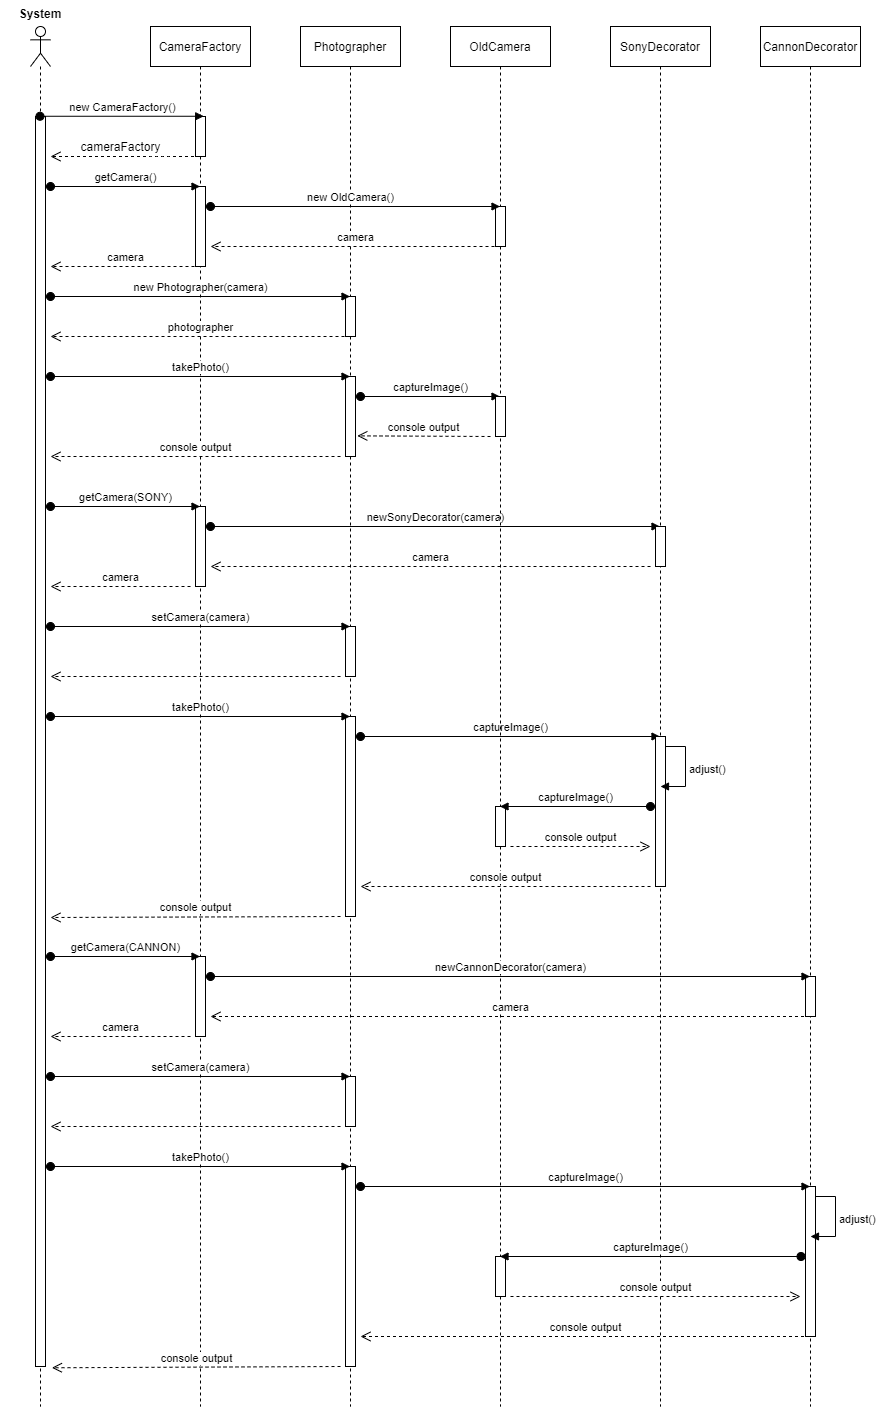

The diagram above was exported from draw.io. Its source (the exported page's mxGraphModel, read from the mxfile embedded in the PNG):
<mxGraphModel dx="1278" dy="584" grid="0" gridSize="10" guides="1" tooltips="1" connect="1" arrows="1" fold="1" page="1" pageScale="1" pageWidth="850" pageHeight="1100" math="0" shadow="0">
  <root>
    <mxCell id="0" />
    <mxCell id="1" parent="0" />
    <mxCell id="UMUzdiiHnUEPilo7o300-3" value="CameraFactory" style="shape=umlLifeline;perimeter=lifelinePerimeter;whiteSpace=wrap;html=1;container=1;collapsible=0;recursiveResize=0;outlineConnect=0;" vertex="1" parent="1">
      <mxGeometry x="220" y="60" width="100" height="1380" as="geometry" />
    </mxCell>
    <mxCell id="UMUzdiiHnUEPilo7o300-5" value="" style="html=1;points=[];perimeter=orthogonalPerimeter;" vertex="1" parent="UMUzdiiHnUEPilo7o300-3">
      <mxGeometry x="45" y="90" width="10" height="40" as="geometry" />
    </mxCell>
    <mxCell id="UMUzdiiHnUEPilo7o300-46" value="" style="html=1;points=[];perimeter=orthogonalPerimeter;" vertex="1" parent="UMUzdiiHnUEPilo7o300-3">
      <mxGeometry x="45" y="480" width="10" height="80" as="geometry" />
    </mxCell>
    <mxCell id="UMUzdiiHnUEPilo7o300-49" value="newSonyDecorator(camera)" style="html=1;verticalAlign=bottom;startArrow=oval;startFill=1;endArrow=block;startSize=8;" edge="1" parent="UMUzdiiHnUEPilo7o300-3" target="UMUzdiiHnUEPilo7o300-25">
      <mxGeometry width="60" relative="1" as="geometry">
        <mxPoint x="60" y="500" as="sourcePoint" />
        <mxPoint x="120" y="500" as="targetPoint" />
      </mxGeometry>
    </mxCell>
    <mxCell id="UMUzdiiHnUEPilo7o300-4" value="" style="shape=umlLifeline;participant=umlActor;perimeter=lifelinePerimeter;whiteSpace=wrap;html=1;container=1;collapsible=0;recursiveResize=0;verticalAlign=top;spacingTop=36;labelBackgroundColor=#ffffff;outlineConnect=0;" vertex="1" parent="1">
      <mxGeometry x="100" y="60" width="20" height="1380" as="geometry" />
    </mxCell>
    <mxCell id="UMUzdiiHnUEPilo7o300-12" value="" style="html=1;points=[];perimeter=orthogonalPerimeter;" vertex="1" parent="UMUzdiiHnUEPilo7o300-4">
      <mxGeometry x="5" y="90" width="10" height="1250" as="geometry" />
    </mxCell>
    <mxCell id="UMUzdiiHnUEPilo7o300-6" value="Photographer" style="shape=umlLifeline;perimeter=lifelinePerimeter;whiteSpace=wrap;html=1;container=1;collapsible=0;recursiveResize=0;outlineConnect=0;" vertex="1" parent="1">
      <mxGeometry x="370" y="60" width="100" height="1380" as="geometry" />
    </mxCell>
    <mxCell id="UMUzdiiHnUEPilo7o300-28" value="" style="html=1;points=[];perimeter=orthogonalPerimeter;" vertex="1" parent="UMUzdiiHnUEPilo7o300-6">
      <mxGeometry x="45" y="270" width="10" height="40" as="geometry" />
    </mxCell>
    <mxCell id="UMUzdiiHnUEPilo7o300-33" value="" style="html=1;points=[];perimeter=orthogonalPerimeter;" vertex="1" parent="UMUzdiiHnUEPilo7o300-6">
      <mxGeometry x="45" y="350" width="10" height="80" as="geometry" />
    </mxCell>
    <mxCell id="UMUzdiiHnUEPilo7o300-42" value="captureImage()" style="html=1;verticalAlign=bottom;startArrow=oval;startFill=1;endArrow=block;startSize=8;" edge="1" parent="UMUzdiiHnUEPilo7o300-6" target="UMUzdiiHnUEPilo7o300-7">
      <mxGeometry width="60" relative="1" as="geometry">
        <mxPoint x="60" y="370" as="sourcePoint" />
        <mxPoint x="120" y="370" as="targetPoint" />
      </mxGeometry>
    </mxCell>
    <mxCell id="UMUzdiiHnUEPilo7o300-52" value="" style="html=1;points=[];perimeter=orthogonalPerimeter;" vertex="1" parent="UMUzdiiHnUEPilo7o300-6">
      <mxGeometry x="45" y="600" width="10" height="50" as="geometry" />
    </mxCell>
    <mxCell id="UMUzdiiHnUEPilo7o300-56" value="" style="html=1;points=[];perimeter=orthogonalPerimeter;" vertex="1" parent="UMUzdiiHnUEPilo7o300-6">
      <mxGeometry x="45" y="690" width="10" height="200" as="geometry" />
    </mxCell>
    <mxCell id="UMUzdiiHnUEPilo7o300-58" value="captureImage()" style="html=1;verticalAlign=bottom;startArrow=oval;startFill=1;endArrow=block;startSize=8;" edge="1" parent="UMUzdiiHnUEPilo7o300-6" target="UMUzdiiHnUEPilo7o300-25">
      <mxGeometry width="60" relative="1" as="geometry">
        <mxPoint x="60" y="710" as="sourcePoint" />
        <mxPoint x="120" y="710" as="targetPoint" />
      </mxGeometry>
    </mxCell>
    <mxCell id="UMUzdiiHnUEPilo7o300-7" value="OldCamera" style="shape=umlLifeline;perimeter=lifelinePerimeter;whiteSpace=wrap;html=1;container=1;collapsible=0;recursiveResize=0;outlineConnect=0;" vertex="1" parent="1">
      <mxGeometry x="520" y="60" width="100" height="1380" as="geometry" />
    </mxCell>
    <mxCell id="UMUzdiiHnUEPilo7o300-21" value="" style="html=1;points=[];perimeter=orthogonalPerimeter;" vertex="1" parent="UMUzdiiHnUEPilo7o300-7">
      <mxGeometry x="45" y="180" width="10" height="40" as="geometry" />
    </mxCell>
    <mxCell id="UMUzdiiHnUEPilo7o300-41" value="" style="html=1;points=[];perimeter=orthogonalPerimeter;" vertex="1" parent="UMUzdiiHnUEPilo7o300-7">
      <mxGeometry x="45" y="370" width="10" height="40" as="geometry" />
    </mxCell>
    <mxCell id="UMUzdiiHnUEPilo7o300-61" value="" style="html=1;points=[];perimeter=orthogonalPerimeter;" vertex="1" parent="UMUzdiiHnUEPilo7o300-7">
      <mxGeometry x="45" y="780" width="10" height="40" as="geometry" />
    </mxCell>
    <mxCell id="UMUzdiiHnUEPilo7o300-8" value="System" style="text;align=center;fontStyle=1;verticalAlign=middle;spacingLeft=3;spacingRight=3;strokeColor=none;rotatable=0;points=[[0,0.5],[1,0.5]];portConstraint=eastwest;" vertex="1" parent="1">
      <mxGeometry x="70" y="34" width="80" height="26" as="geometry" />
    </mxCell>
    <mxCell id="UMUzdiiHnUEPilo7o300-11" value="" style="html=1;verticalAlign=bottom;endArrow=open;dashed=1;endSize=8;" edge="1" parent="1" source="UMUzdiiHnUEPilo7o300-3">
      <mxGeometry relative="1" as="geometry">
        <mxPoint x="270" y="250" as="sourcePoint" />
        <mxPoint x="120" y="190" as="targetPoint" />
        <Array as="points">
          <mxPoint x="230" y="190" />
        </Array>
      </mxGeometry>
    </mxCell>
    <mxCell id="UMUzdiiHnUEPilo7o300-10" value="new CameraFactory()" style="html=1;verticalAlign=bottom;startArrow=oval;startFill=1;endArrow=block;startSize=8;entryX=0.82;entryY=-0.006;entryDx=0;entryDy=0;entryPerimeter=0;" edge="1" parent="1" source="UMUzdiiHnUEPilo7o300-4" target="UMUzdiiHnUEPilo7o300-5">
      <mxGeometry width="60" relative="1" as="geometry">
        <mxPoint x="150" y="150" as="sourcePoint" />
        <mxPoint x="170" y="150" as="targetPoint" />
      </mxGeometry>
    </mxCell>
    <mxCell id="UMUzdiiHnUEPilo7o300-13" value="" style="html=1;points=[];perimeter=orthogonalPerimeter;" vertex="1" parent="1">
      <mxGeometry x="265" y="220" width="10" height="80" as="geometry" />
    </mxCell>
    <mxCell id="UMUzdiiHnUEPilo7o300-15" value="getCamera()" style="html=1;verticalAlign=bottom;startArrow=oval;startFill=1;endArrow=block;startSize=8;" edge="1" parent="1" target="UMUzdiiHnUEPilo7o300-3">
      <mxGeometry width="60" relative="1" as="geometry">
        <mxPoint x="120" y="220" as="sourcePoint" />
        <mxPoint x="170" y="220" as="targetPoint" />
      </mxGeometry>
    </mxCell>
    <mxCell id="UMUzdiiHnUEPilo7o300-16" value="cameraFactory" style="text;html=1;align=center;verticalAlign=middle;resizable=0;points=[];autosize=1;" vertex="1" parent="1">
      <mxGeometry x="140" y="170" width="100" height="20" as="geometry" />
    </mxCell>
    <mxCell id="UMUzdiiHnUEPilo7o300-22" value="new OldCamera()" style="html=1;verticalAlign=bottom;startArrow=oval;startFill=1;endArrow=block;startSize=8;" edge="1" parent="1" target="UMUzdiiHnUEPilo7o300-7">
      <mxGeometry x="-0.0328" width="60" relative="1" as="geometry">
        <mxPoint x="280" y="240" as="sourcePoint" />
        <mxPoint x="350" y="240" as="targetPoint" />
        <mxPoint as="offset" />
      </mxGeometry>
    </mxCell>
    <mxCell id="UMUzdiiHnUEPilo7o300-23" value="camera" style="html=1;verticalAlign=bottom;endArrow=open;dashed=1;endSize=8;" edge="1" parent="1">
      <mxGeometry relative="1" as="geometry">
        <mxPoint x="570" y="280" as="sourcePoint" />
        <mxPoint x="280" y="280" as="targetPoint" />
      </mxGeometry>
    </mxCell>
    <mxCell id="UMUzdiiHnUEPilo7o300-24" value="camera" style="html=1;verticalAlign=bottom;endArrow=open;dashed=1;endSize=8;" edge="1" parent="1">
      <mxGeometry relative="1" as="geometry">
        <mxPoint x="270" y="300" as="sourcePoint" />
        <mxPoint x="120" y="300" as="targetPoint" />
      </mxGeometry>
    </mxCell>
    <mxCell id="UMUzdiiHnUEPilo7o300-25" value="SonyDecorator" style="shape=umlLifeline;perimeter=lifelinePerimeter;whiteSpace=wrap;html=1;container=1;collapsible=0;recursiveResize=0;outlineConnect=0;" vertex="1" parent="1">
      <mxGeometry x="680" y="60" width="100" height="1380" as="geometry" />
    </mxCell>
    <mxCell id="UMUzdiiHnUEPilo7o300-48" value="" style="html=1;points=[];perimeter=orthogonalPerimeter;" vertex="1" parent="UMUzdiiHnUEPilo7o300-25">
      <mxGeometry x="45" y="500" width="10" height="40" as="geometry" />
    </mxCell>
    <mxCell id="UMUzdiiHnUEPilo7o300-55" value="" style="html=1;points=[];perimeter=orthogonalPerimeter;" vertex="1" parent="UMUzdiiHnUEPilo7o300-25">
      <mxGeometry x="45" y="710" width="10" height="150" as="geometry" />
    </mxCell>
    <mxCell id="UMUzdiiHnUEPilo7o300-26" value="CannonDecorator" style="shape=umlLifeline;perimeter=lifelinePerimeter;whiteSpace=wrap;html=1;container=1;collapsible=0;recursiveResize=0;outlineConnect=0;" vertex="1" parent="1">
      <mxGeometry x="830" y="60" width="100" height="1380" as="geometry" />
    </mxCell>
    <mxCell id="UMUzdiiHnUEPilo7o300-150" value="" style="html=1;points=[];perimeter=orthogonalPerimeter;" vertex="1" parent="UMUzdiiHnUEPilo7o300-26">
      <mxGeometry x="45" y="950" width="10" height="40" as="geometry" />
    </mxCell>
    <mxCell id="UMUzdiiHnUEPilo7o300-151" value="" style="html=1;points=[];perimeter=orthogonalPerimeter;" vertex="1" parent="UMUzdiiHnUEPilo7o300-26">
      <mxGeometry x="45" y="1160" width="10" height="150" as="geometry" />
    </mxCell>
    <mxCell id="UMUzdiiHnUEPilo7o300-29" value="new Photographer(camera)" style="html=1;verticalAlign=bottom;startArrow=oval;startFill=1;endArrow=block;startSize=8;" edge="1" parent="1" target="UMUzdiiHnUEPilo7o300-6">
      <mxGeometry width="60" relative="1" as="geometry">
        <mxPoint x="120" y="330" as="sourcePoint" />
        <mxPoint x="180" y="330" as="targetPoint" />
      </mxGeometry>
    </mxCell>
    <mxCell id="UMUzdiiHnUEPilo7o300-32" value="photographer" style="html=1;verticalAlign=bottom;endArrow=open;dashed=1;endSize=8;" edge="1" parent="1">
      <mxGeometry relative="1" as="geometry">
        <mxPoint x="420" y="370" as="sourcePoint" />
        <mxPoint x="120" y="370" as="targetPoint" />
      </mxGeometry>
    </mxCell>
    <mxCell id="UMUzdiiHnUEPilo7o300-34" value="takePhoto()" style="html=1;verticalAlign=bottom;startArrow=oval;startFill=1;endArrow=block;startSize=8;" edge="1" parent="1" target="UMUzdiiHnUEPilo7o300-6">
      <mxGeometry width="60" relative="1" as="geometry">
        <mxPoint x="120" y="410" as="sourcePoint" />
        <mxPoint x="180" y="410" as="targetPoint" />
      </mxGeometry>
    </mxCell>
    <mxCell id="UMUzdiiHnUEPilo7o300-43" value="console output" style="html=1;verticalAlign=bottom;endArrow=open;dashed=1;endSize=8;entryX=1.18;entryY=0.742;entryDx=0;entryDy=0;entryPerimeter=0;" edge="1" parent="1" target="UMUzdiiHnUEPilo7o300-33">
      <mxGeometry relative="1" as="geometry">
        <mxPoint x="560" y="470" as="sourcePoint" />
        <mxPoint x="480" y="470" as="targetPoint" />
      </mxGeometry>
    </mxCell>
    <mxCell id="UMUzdiiHnUEPilo7o300-44" value="console output" style="html=1;verticalAlign=bottom;endArrow=open;dashed=1;endSize=8;" edge="1" parent="1">
      <mxGeometry relative="1" as="geometry">
        <mxPoint x="410" y="490" as="sourcePoint" />
        <mxPoint x="120" y="490" as="targetPoint" />
      </mxGeometry>
    </mxCell>
    <mxCell id="UMUzdiiHnUEPilo7o300-47" value="getCamera(SONY)" style="html=1;verticalAlign=bottom;startArrow=oval;startFill=1;endArrow=block;startSize=8;" edge="1" parent="1" target="UMUzdiiHnUEPilo7o300-3">
      <mxGeometry width="60" relative="1" as="geometry">
        <mxPoint x="120" y="540" as="sourcePoint" />
        <mxPoint x="180" y="540" as="targetPoint" />
      </mxGeometry>
    </mxCell>
    <mxCell id="UMUzdiiHnUEPilo7o300-50" value="camera" style="html=1;verticalAlign=bottom;endArrow=open;dashed=1;endSize=8;" edge="1" parent="1">
      <mxGeometry relative="1" as="geometry">
        <mxPoint x="720" y="600" as="sourcePoint" />
        <mxPoint x="280" y="600" as="targetPoint" />
      </mxGeometry>
    </mxCell>
    <mxCell id="UMUzdiiHnUEPilo7o300-51" value="camera" style="html=1;verticalAlign=bottom;endArrow=open;dashed=1;endSize=8;" edge="1" parent="1">
      <mxGeometry relative="1" as="geometry">
        <mxPoint x="260" y="620" as="sourcePoint" />
        <mxPoint x="120" y="620" as="targetPoint" />
      </mxGeometry>
    </mxCell>
    <mxCell id="UMUzdiiHnUEPilo7o300-53" value="setCamera(camera)" style="html=1;verticalAlign=bottom;startArrow=oval;startFill=1;endArrow=block;startSize=8;" edge="1" parent="1" target="UMUzdiiHnUEPilo7o300-6">
      <mxGeometry width="60" relative="1" as="geometry">
        <mxPoint x="120" y="660" as="sourcePoint" />
        <mxPoint x="180" y="660" as="targetPoint" />
      </mxGeometry>
    </mxCell>
    <mxCell id="UMUzdiiHnUEPilo7o300-54" value="" style="html=1;verticalAlign=bottom;endArrow=open;dashed=1;endSize=8;" edge="1" parent="1">
      <mxGeometry relative="1" as="geometry">
        <mxPoint x="410" y="710" as="sourcePoint" />
        <mxPoint x="120" y="710" as="targetPoint" />
      </mxGeometry>
    </mxCell>
    <mxCell id="UMUzdiiHnUEPilo7o300-57" value="takePhoto()" style="html=1;verticalAlign=bottom;startArrow=oval;startFill=1;endArrow=block;startSize=8;" edge="1" parent="1" target="UMUzdiiHnUEPilo7o300-6">
      <mxGeometry width="60" relative="1" as="geometry">
        <mxPoint x="120" y="750" as="sourcePoint" />
        <mxPoint x="180" y="750" as="targetPoint" />
      </mxGeometry>
    </mxCell>
    <mxCell id="UMUzdiiHnUEPilo7o300-62" value="captureImage()" style="html=1;verticalAlign=bottom;startArrow=oval;startFill=1;endArrow=block;startSize=8;" edge="1" parent="1" target="UMUzdiiHnUEPilo7o300-7">
      <mxGeometry width="60" relative="1" as="geometry">
        <mxPoint x="720" y="840" as="sourcePoint" />
        <mxPoint x="660" y="840" as="targetPoint" />
      </mxGeometry>
    </mxCell>
    <mxCell id="UMUzdiiHnUEPilo7o300-64" value="adjust()" style="edgeStyle=orthogonalEdgeStyle;html=1;align=left;spacingLeft=2;endArrow=block;rounded=0;" edge="1" parent="1">
      <mxGeometry relative="1" as="geometry">
        <mxPoint x="735" y="780" as="sourcePoint" />
        <Array as="points">
          <mxPoint x="755" y="780" />
        </Array>
        <mxPoint x="730" y="820" as="targetPoint" />
      </mxGeometry>
    </mxCell>
    <mxCell id="UMUzdiiHnUEPilo7o300-65" value="console output" style="html=1;verticalAlign=bottom;endArrow=open;dashed=1;endSize=8;" edge="1" parent="1">
      <mxGeometry relative="1" as="geometry">
        <mxPoint x="580" y="880" as="sourcePoint" />
        <mxPoint x="720" y="880" as="targetPoint" />
      </mxGeometry>
    </mxCell>
    <mxCell id="UMUzdiiHnUEPilo7o300-66" value="console output" style="html=1;verticalAlign=bottom;endArrow=open;dashed=1;endSize=8;" edge="1" parent="1">
      <mxGeometry relative="1" as="geometry">
        <mxPoint x="720" y="920" as="sourcePoint" />
        <mxPoint x="430" y="920" as="targetPoint" />
      </mxGeometry>
    </mxCell>
    <mxCell id="UMUzdiiHnUEPilo7o300-67" value="console output" style="html=1;verticalAlign=bottom;endArrow=open;dashed=1;endSize=8;" edge="1" parent="1">
      <mxGeometry relative="1" as="geometry">
        <mxPoint x="410" y="950" as="sourcePoint" />
        <mxPoint x="120" y="951" as="targetPoint" />
      </mxGeometry>
    </mxCell>
    <mxCell id="UMUzdiiHnUEPilo7o300-144" value="" style="html=1;points=[];perimeter=orthogonalPerimeter;" vertex="1" parent="1">
      <mxGeometry x="265" y="990" width="10" height="80" as="geometry" />
    </mxCell>
    <mxCell id="UMUzdiiHnUEPilo7o300-145" value="newCannonDecorator(camera)" style="html=1;verticalAlign=bottom;startArrow=oval;startFill=1;endArrow=block;startSize=8;" edge="1" parent="1" target="UMUzdiiHnUEPilo7o300-26">
      <mxGeometry width="60" relative="1" as="geometry">
        <mxPoint x="280" y="1010" as="sourcePoint" />
        <mxPoint x="729.5" y="1010" as="targetPoint" />
      </mxGeometry>
    </mxCell>
    <mxCell id="UMUzdiiHnUEPilo7o300-146" value="" style="html=1;points=[];perimeter=orthogonalPerimeter;" vertex="1" parent="1">
      <mxGeometry x="415" y="1110" width="10" height="50" as="geometry" />
    </mxCell>
    <mxCell id="UMUzdiiHnUEPilo7o300-147" value="" style="html=1;points=[];perimeter=orthogonalPerimeter;" vertex="1" parent="1">
      <mxGeometry x="415" y="1200" width="10" height="200" as="geometry" />
    </mxCell>
    <mxCell id="UMUzdiiHnUEPilo7o300-148" value="captureImage()" style="html=1;verticalAlign=bottom;startArrow=oval;startFill=1;endArrow=block;startSize=8;" edge="1" parent="1" target="UMUzdiiHnUEPilo7o300-26">
      <mxGeometry width="60" relative="1" as="geometry">
        <mxPoint x="430" y="1220" as="sourcePoint" />
        <mxPoint x="729.5" y="1220" as="targetPoint" />
      </mxGeometry>
    </mxCell>
    <mxCell id="UMUzdiiHnUEPilo7o300-149" value="" style="html=1;points=[];perimeter=orthogonalPerimeter;" vertex="1" parent="1">
      <mxGeometry x="565" y="1290" width="10" height="40" as="geometry" />
    </mxCell>
    <mxCell id="UMUzdiiHnUEPilo7o300-152" value="getCamera(CANNON)" style="html=1;verticalAlign=bottom;startArrow=oval;startFill=1;endArrow=block;startSize=8;" edge="1" parent="1">
      <mxGeometry width="60" relative="1" as="geometry">
        <mxPoint x="120" y="990" as="sourcePoint" />
        <mxPoint x="269.5" y="990" as="targetPoint" />
      </mxGeometry>
    </mxCell>
    <mxCell id="UMUzdiiHnUEPilo7o300-153" value="camera" style="html=1;verticalAlign=bottom;endArrow=open;dashed=1;endSize=8;" edge="1" parent="1" source="UMUzdiiHnUEPilo7o300-26">
      <mxGeometry relative="1" as="geometry">
        <mxPoint x="720" y="1050" as="sourcePoint" />
        <mxPoint x="280" y="1050" as="targetPoint" />
      </mxGeometry>
    </mxCell>
    <mxCell id="UMUzdiiHnUEPilo7o300-154" value="camera" style="html=1;verticalAlign=bottom;endArrow=open;dashed=1;endSize=8;" edge="1" parent="1">
      <mxGeometry relative="1" as="geometry">
        <mxPoint x="260" y="1070" as="sourcePoint" />
        <mxPoint x="120" y="1070" as="targetPoint" />
      </mxGeometry>
    </mxCell>
    <mxCell id="UMUzdiiHnUEPilo7o300-155" value="setCamera(camera)" style="html=1;verticalAlign=bottom;startArrow=oval;startFill=1;endArrow=block;startSize=8;" edge="1" parent="1">
      <mxGeometry width="60" relative="1" as="geometry">
        <mxPoint x="120" y="1110" as="sourcePoint" />
        <mxPoint x="419.5" y="1110" as="targetPoint" />
      </mxGeometry>
    </mxCell>
    <mxCell id="UMUzdiiHnUEPilo7o300-156" value="" style="html=1;verticalAlign=bottom;endArrow=open;dashed=1;endSize=8;" edge="1" parent="1">
      <mxGeometry relative="1" as="geometry">
        <mxPoint x="410" y="1160" as="sourcePoint" />
        <mxPoint x="120" y="1160" as="targetPoint" />
      </mxGeometry>
    </mxCell>
    <mxCell id="UMUzdiiHnUEPilo7o300-157" value="takePhoto()" style="html=1;verticalAlign=bottom;startArrow=oval;startFill=1;endArrow=block;startSize=8;" edge="1" parent="1">
      <mxGeometry width="60" relative="1" as="geometry">
        <mxPoint x="120" y="1200" as="sourcePoint" />
        <mxPoint x="419.5" y="1200" as="targetPoint" />
      </mxGeometry>
    </mxCell>
    <mxCell id="UMUzdiiHnUEPilo7o300-158" value="captureImage()" style="html=1;verticalAlign=bottom;startArrow=oval;startFill=1;endArrow=block;startSize=8;" edge="1" parent="1" target="UMUzdiiHnUEPilo7o300-7">
      <mxGeometry width="60" relative="1" as="geometry">
        <mxPoint x="870.5" y="1290" as="sourcePoint" />
        <mxPoint x="720" y="1290" as="targetPoint" />
      </mxGeometry>
    </mxCell>
    <mxCell id="UMUzdiiHnUEPilo7o300-159" value="adjust()" style="edgeStyle=orthogonalEdgeStyle;html=1;align=left;spacingLeft=2;endArrow=block;rounded=0;" edge="1" parent="1">
      <mxGeometry relative="1" as="geometry">
        <mxPoint x="885" y="1230" as="sourcePoint" />
        <Array as="points">
          <mxPoint x="905" y="1230" />
        </Array>
        <mxPoint x="880" y="1270" as="targetPoint" />
      </mxGeometry>
    </mxCell>
    <mxCell id="UMUzdiiHnUEPilo7o300-160" value="console output" style="html=1;verticalAlign=bottom;endArrow=open;dashed=1;endSize=8;" edge="1" parent="1">
      <mxGeometry relative="1" as="geometry">
        <mxPoint x="580" y="1330" as="sourcePoint" />
        <mxPoint x="870" y="1330" as="targetPoint" />
      </mxGeometry>
    </mxCell>
    <mxCell id="UMUzdiiHnUEPilo7o300-161" value="console output" style="html=1;verticalAlign=bottom;endArrow=open;dashed=1;endSize=8;" edge="1" parent="1" source="UMUzdiiHnUEPilo7o300-26">
      <mxGeometry relative="1" as="geometry">
        <mxPoint x="720" y="1370" as="sourcePoint" />
        <mxPoint x="430" y="1370" as="targetPoint" />
      </mxGeometry>
    </mxCell>
    <mxCell id="UMUzdiiHnUEPilo7o300-162" value="console output" style="html=1;verticalAlign=bottom;endArrow=open;dashed=1;endSize=8;entryX=1.641;entryY=0.921;entryDx=0;entryDy=0;entryPerimeter=0;" edge="1" parent="1">
      <mxGeometry relative="1" as="geometry">
        <mxPoint x="410" y="1400" as="sourcePoint" />
        <mxPoint x="121.41000000000008" y="1401.27" as="targetPoint" />
      </mxGeometry>
    </mxCell>
  </root>
</mxGraphModel>